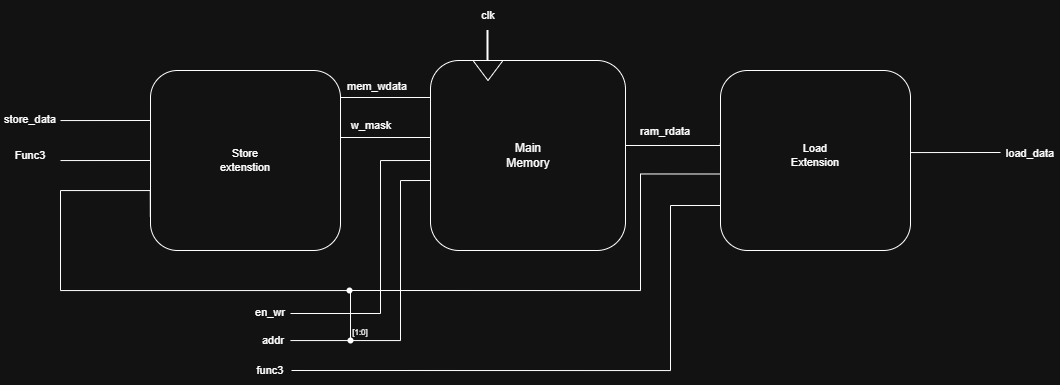

The diagram above was exported from draw.io. Its source (the exported page's mxGraphModel, read from the mxfile embedded in the PNG):
<mxGraphModel dx="1226" dy="715" grid="1" gridSize="10" guides="1" tooltips="1" connect="1" arrows="1" fold="1" page="1" pageScale="1" pageWidth="850" pageHeight="1100" math="0" shadow="0">
  <root>
    <mxCell id="0" />
    <mxCell id="1" parent="0" />
    <mxCell id="kKi0IKuGOaT0LR1_QgjD-10" edge="1" parent="1" style="edgeStyle=orthogonalEdgeStyle;rounded=0;orthogonalLoop=1;jettySize=auto;html=1;exitX=0;exitY=0.25;exitDx=0;exitDy=0;endArrow=none;endFill=0;">
      <mxGeometry relative="1" as="geometry">
        <Array as="points">
          <mxPoint x="520" y="297" />
        </Array>
        <mxPoint x="610" y="297" as="sourcePoint" />
        <mxPoint x="520" y="297" as="targetPoint" />
      </mxGeometry>
    </mxCell>
    <mxCell id="kKi0IKuGOaT0LR1_QgjD-11" parent="1" style="rounded=1;whiteSpace=wrap;html=1;" value="" vertex="1">
      <mxGeometry height="190" width="195" x="610" y="260" as="geometry" />
    </mxCell>
    <mxCell id="kKi0IKuGOaT0LR1_QgjD-12" parent="1" style="text;html=1;whiteSpace=wrap;strokeColor=none;fillColor=none;align=center;verticalAlign=middle;rounded=0;" value="Main&lt;div&gt;Memory&lt;/div&gt;" vertex="1">
      <mxGeometry height="30" width="60" x="677.5" y="340" as="geometry" />
    </mxCell>
    <mxCell id="kKi0IKuGOaT0LR1_QgjD-13" edge="1" parent="1" style="edgeStyle=orthogonalEdgeStyle;rounded=0;orthogonalLoop=1;jettySize=auto;html=1;exitX=0;exitY=0.25;exitDx=0;exitDy=0;endArrow=none;endFill=0;">
      <mxGeometry relative="1" as="geometry">
        <Array as="points">
          <mxPoint x="520" y="337" />
        </Array>
        <mxPoint x="610" y="337" as="sourcePoint" />
        <mxPoint x="520" y="337" as="targetPoint" />
      </mxGeometry>
    </mxCell>
    <mxCell id="kKi0IKuGOaT0LR1_QgjD-14" parent="1" style="rounded=1;whiteSpace=wrap;html=1;fontFamily=Helvetica;fontSize=11;fontColor=default;labelBackgroundColor=default;" value="" vertex="1">
      <mxGeometry height="180" width="190" x="330" y="270" as="geometry" />
    </mxCell>
    <mxCell id="kKi0IKuGOaT0LR1_QgjD-15" parent="1" style="text;html=1;whiteSpace=wrap;strokeColor=none;fillColor=none;align=center;verticalAlign=middle;rounded=0;fontFamily=Helvetica;fontSize=11;fontColor=default;labelBackgroundColor=default;" value="Store&lt;div&gt;extenstion&lt;/div&gt;" vertex="1">
      <mxGeometry height="30" width="60" x="395" y="345" as="geometry" />
    </mxCell>
    <mxCell id="kKi0IKuGOaT0LR1_QgjD-16" edge="1" parent="1" style="edgeStyle=orthogonalEdgeStyle;rounded=0;orthogonalLoop=1;jettySize=auto;html=1;exitX=0;exitY=0.25;exitDx=0;exitDy=0;endArrow=none;endFill=0;">
      <mxGeometry relative="1" as="geometry">
        <Array as="points">
          <mxPoint x="240" y="320" />
        </Array>
        <mxPoint x="330" y="320" as="sourcePoint" />
        <mxPoint x="240" y="320" as="targetPoint" />
      </mxGeometry>
    </mxCell>
    <mxCell id="kKi0IKuGOaT0LR1_QgjD-17" edge="1" parent="1" style="edgeStyle=orthogonalEdgeStyle;rounded=0;orthogonalLoop=1;jettySize=auto;html=1;exitX=0;exitY=0.25;exitDx=0;exitDy=0;endArrow=none;endFill=0;">
      <mxGeometry relative="1" as="geometry">
        <Array as="points">
          <mxPoint x="240" y="360" />
        </Array>
        <mxPoint x="330" y="360" as="sourcePoint" />
        <mxPoint x="240" y="360" as="targetPoint" />
      </mxGeometry>
    </mxCell>
    <mxCell id="kKi0IKuGOaT0LR1_QgjD-19" edge="1" parent="1" style="edgeStyle=orthogonalEdgeStyle;rounded=0;orthogonalLoop=1;jettySize=auto;html=1;endArrow=none;endFill=0;">
      <mxGeometry relative="1" as="geometry">
        <Array as="points">
          <mxPoint x="560" y="360" />
          <mxPoint x="560" y="513" />
        </Array>
        <mxPoint x="610" y="360" as="sourcePoint" />
        <mxPoint x="470" y="513" as="targetPoint" />
      </mxGeometry>
    </mxCell>
    <mxCell id="kKi0IKuGOaT0LR1_QgjD-20" edge="1" parent="1" style="edgeStyle=orthogonalEdgeStyle;rounded=0;orthogonalLoop=1;jettySize=auto;html=1;endArrow=none;endFill=0;">
      <mxGeometry relative="1" as="geometry">
        <Array as="points">
          <mxPoint x="580" y="380" />
          <mxPoint x="580" y="540" />
          <mxPoint x="470" y="540" />
        </Array>
        <mxPoint x="610" y="380" as="sourcePoint" />
        <mxPoint x="470" y="540" as="targetPoint" />
      </mxGeometry>
    </mxCell>
    <mxCell id="kKi0IKuGOaT0LR1_QgjD-21" parent="1" style="triangle;whiteSpace=wrap;html=1;fontFamily=Helvetica;fontSize=11;fontColor=default;labelBackgroundColor=default;rotation=90;" value="" vertex="1">
      <mxGeometry height="30" width="20" x="657.5" y="255" as="geometry" />
    </mxCell>
    <mxCell id="kKi0IKuGOaT0LR1_QgjD-22" parent="1" style="text;html=1;whiteSpace=wrap;strokeColor=none;fillColor=none;align=center;verticalAlign=middle;rounded=0;fontFamily=Helvetica;fontSize=11;fontColor=default;labelBackgroundColor=default;" value="mem_wdata" vertex="1">
      <mxGeometry height="30" width="60" x="527" y="271" as="geometry" />
    </mxCell>
    <mxCell id="kKi0IKuGOaT0LR1_QgjD-23" parent="1" style="text;html=1;whiteSpace=wrap;strokeColor=none;fillColor=none;align=center;verticalAlign=middle;rounded=0;fontFamily=Helvetica;fontSize=11;fontColor=default;labelBackgroundColor=default;" value="w_mask" vertex="1">
      <mxGeometry height="30" width="60" x="521" y="310" as="geometry" />
    </mxCell>
    <mxCell id="kKi0IKuGOaT0LR1_QgjD-24" parent="1" style="text;html=1;whiteSpace=wrap;strokeColor=none;fillColor=none;align=center;verticalAlign=middle;rounded=0;fontFamily=Helvetica;fontSize=11;fontColor=default;labelBackgroundColor=default;" value="en_wr" vertex="1">
      <mxGeometry height="30" width="60" x="420" y="497" as="geometry" />
    </mxCell>
    <mxCell id="kKi0IKuGOaT0LR1_QgjD-25" parent="1" style="text;html=1;whiteSpace=wrap;strokeColor=none;fillColor=none;align=center;verticalAlign=middle;rounded=0;fontFamily=Helvetica;fontSize=11;fontColor=default;labelBackgroundColor=default;" value="addr" vertex="1">
      <mxGeometry height="30" width="60" x="423" y="525" as="geometry" />
    </mxCell>
    <mxCell id="kKi0IKuGOaT0LR1_QgjD-26" parent="1" style="text;html=1;whiteSpace=wrap;strokeColor=none;fillColor=none;align=center;verticalAlign=middle;rounded=0;fontFamily=Helvetica;fontSize=11;fontColor=default;labelBackgroundColor=default;" value="store_data" vertex="1">
      <mxGeometry height="30" width="60" x="180" y="304" as="geometry" />
    </mxCell>
    <mxCell id="kKi0IKuGOaT0LR1_QgjD-27" parent="1" style="text;html=1;whiteSpace=wrap;strokeColor=none;fillColor=none;align=center;verticalAlign=middle;rounded=0;fontFamily=Helvetica;fontSize=11;fontColor=default;labelBackgroundColor=default;" value="Func3" vertex="1">
      <mxGeometry height="30" width="60" x="180" y="340" as="geometry" />
    </mxCell>
    <mxCell id="kKi0IKuGOaT0LR1_QgjD-29" parent="1" style="shape=waypoint;sketch=0;fillStyle=solid;size=6;pointerEvents=1;points=[];fillColor=none;resizable=0;rotatable=0;perimeter=centerPerimeter;snapToPoint=1;fontFamily=Helvetica;fontSize=11;fontColor=default;labelBackgroundColor=default;" value="" vertex="1">
      <mxGeometry height="20" width="20" x="520" y="530" as="geometry" />
    </mxCell>
    <mxCell id="kKi0IKuGOaT0LR1_QgjD-30" edge="1" parent="1" source="kKi0IKuGOaT0LR1_QgjD-29" style="edgeStyle=orthogonalEdgeStyle;shape=connector;rounded=0;orthogonalLoop=1;jettySize=auto;html=1;entryX=-0.001;entryY=0.813;entryDx=0;entryDy=0;entryPerimeter=0;strokeColor=default;align=center;verticalAlign=middle;fontFamily=Helvetica;fontSize=11;fontColor=default;labelBackgroundColor=default;endArrow=none;endFill=0;" target="kKi0IKuGOaT0LR1_QgjD-14">
      <mxGeometry relative="1" as="geometry">
        <Array as="points">
          <mxPoint x="530" y="490" />
          <mxPoint x="240" y="490" />
          <mxPoint x="240" y="390" />
          <mxPoint x="330" y="390" />
        </Array>
      </mxGeometry>
    </mxCell>
    <mxCell id="kKi0IKuGOaT0LR1_QgjD-31" parent="1" style="text;html=1;whiteSpace=wrap;strokeColor=none;fillColor=none;align=center;verticalAlign=middle;rounded=0;fontFamily=Helvetica;fontSize=8;fontColor=default;labelBackgroundColor=default;" value="[1:0]" vertex="1">
      <mxGeometry height="30" width="60" x="510" y="517" as="geometry" />
    </mxCell>
    <mxCell id="kKi0IKuGOaT0LR1_QgjD-32" parent="1" style="rounded=1;whiteSpace=wrap;html=1;fontFamily=Helvetica;fontSize=11;fontColor=default;labelBackgroundColor=default;" value="" vertex="1">
      <mxGeometry height="180" width="190" x="900" y="270" as="geometry" />
    </mxCell>
    <mxCell id="kKi0IKuGOaT0LR1_QgjD-33" parent="1" style="text;html=1;whiteSpace=wrap;strokeColor=none;fillColor=none;align=center;verticalAlign=middle;rounded=0;fontFamily=Helvetica;fontSize=11;fontColor=default;labelBackgroundColor=default;" value="Load&lt;div&gt;Extension&lt;/div&gt;" vertex="1">
      <mxGeometry height="30" width="60" x="965" y="340" as="geometry" />
    </mxCell>
    <mxCell id="kKi0IKuGOaT0LR1_QgjD-34" edge="1" parent="1" source="kKi0IKuGOaT0LR1_QgjD-32" style="edgeStyle=orthogonalEdgeStyle;rounded=0;orthogonalLoop=1;jettySize=auto;html=1;exitX=-0.001;exitY=0.407;exitDx=0;exitDy=0;endArrow=none;endFill=0;exitPerimeter=0;">
      <mxGeometry relative="1" as="geometry">
        <Array as="points">
          <mxPoint x="900" y="345" />
        </Array>
        <mxPoint x="895.03" y="345" as="sourcePoint" />
        <mxPoint x="805.03" y="345" as="targetPoint" />
      </mxGeometry>
    </mxCell>
    <mxCell id="kKi0IKuGOaT0LR1_QgjD-35" edge="1" parent="1" style="edgeStyle=orthogonalEdgeStyle;rounded=0;orthogonalLoop=1;jettySize=auto;html=1;exitX=0;exitY=0.25;exitDx=0;exitDy=0;endArrow=none;endFill=0;">
      <mxGeometry relative="1" as="geometry">
        <Array as="points">
          <mxPoint x="1090.03" y="352" />
        </Array>
        <mxPoint x="1180.03" y="352" as="sourcePoint" />
        <mxPoint x="1090.03" y="352" as="targetPoint" />
      </mxGeometry>
    </mxCell>
    <mxCell id="kKi0IKuGOaT0LR1_QgjD-36" parent="1" style="text;html=1;whiteSpace=wrap;strokeColor=none;fillColor=none;align=center;verticalAlign=middle;rounded=0;fontFamily=Helvetica;fontSize=11;fontColor=default;labelBackgroundColor=default;" value="ram_rdata" vertex="1">
      <mxGeometry height="30" width="60" x="815" y="316" as="geometry" />
    </mxCell>
    <mxCell id="kKi0IKuGOaT0LR1_QgjD-39" parent="1" style="shape=waypoint;sketch=0;fillStyle=solid;size=6;pointerEvents=1;points=[];fillColor=none;resizable=0;rotatable=0;perimeter=centerPerimeter;snapToPoint=1;fontFamily=Helvetica;fontSize=11;fontColor=default;labelBackgroundColor=default;" value="" vertex="1">
      <mxGeometry height="20" width="20" x="519" y="480" as="geometry" />
    </mxCell>
    <mxCell id="kKi0IKuGOaT0LR1_QgjD-40" edge="1" parent="1" source="kKi0IKuGOaT0LR1_QgjD-39" style="edgeStyle=orthogonalEdgeStyle;shape=connector;rounded=0;orthogonalLoop=1;jettySize=auto;html=1;entryX=0.001;entryY=0.575;entryDx=0;entryDy=0;entryPerimeter=0;strokeColor=default;align=center;verticalAlign=middle;fontFamily=Helvetica;fontSize=11;fontColor=default;labelBackgroundColor=default;endArrow=none;endFill=0;" target="kKi0IKuGOaT0LR1_QgjD-32">
      <mxGeometry relative="1" as="geometry">
        <Array as="points">
          <mxPoint x="820" y="490" />
          <mxPoint x="820" y="374" />
        </Array>
      </mxGeometry>
    </mxCell>
    <mxCell id="kKi0IKuGOaT0LR1_QgjD-42" edge="1" parent="1" source="kKi0IKuGOaT0LR1_QgjD-32" style="edgeStyle=orthogonalEdgeStyle;rounded=0;orthogonalLoop=1;jettySize=auto;html=1;exitX=0;exitY=0.75;exitDx=0;exitDy=0;endArrow=none;endFill=0;">
      <mxGeometry relative="1" as="geometry">
        <Array as="points">
          <mxPoint x="850" y="405" />
          <mxPoint x="850" y="570" />
        </Array>
        <mxPoint x="561" y="570" as="sourcePoint" />
        <mxPoint x="471" y="570" as="targetPoint" />
      </mxGeometry>
    </mxCell>
    <mxCell id="kKi0IKuGOaT0LR1_QgjD-43" parent="1" style="text;html=1;whiteSpace=wrap;strokeColor=none;fillColor=none;align=center;verticalAlign=middle;rounded=0;fontFamily=Helvetica;fontSize=11;fontColor=default;labelBackgroundColor=default;" value="func3" vertex="1">
      <mxGeometry height="30" width="60" x="420" y="555" as="geometry" />
    </mxCell>
    <mxCell id="kKi0IKuGOaT0LR1_QgjD-44" parent="1" style="text;html=1;whiteSpace=wrap;strokeColor=none;fillColor=none;align=center;verticalAlign=middle;rounded=0;fontFamily=Helvetica;fontSize=11;fontColor=default;labelBackgroundColor=default;" value="load_data" vertex="1">
      <mxGeometry height="30" width="60" x="1180" y="338" as="geometry" />
    </mxCell>
    <mxCell id="kKi0IKuGOaT0LR1_QgjD-45" parent="1" style="line;strokeWidth=2;direction=south;html=1;fontFamily=Helvetica;fontSize=11;fontColor=default;labelBackgroundColor=default;" value="" vertex="1">
      <mxGeometry height="30" width="10" x="662.5" y="230" as="geometry" />
    </mxCell>
    <mxCell id="kKi0IKuGOaT0LR1_QgjD-46" parent="1" style="text;html=1;whiteSpace=wrap;strokeColor=none;fillColor=none;align=center;verticalAlign=middle;rounded=0;fontFamily=Helvetica;fontSize=11;fontColor=default;labelBackgroundColor=default;" value="clk" vertex="1">
      <mxGeometry height="30" width="60" x="637.5" y="200" as="geometry" />
    </mxCell>
  </root>
</mxGraphModel>